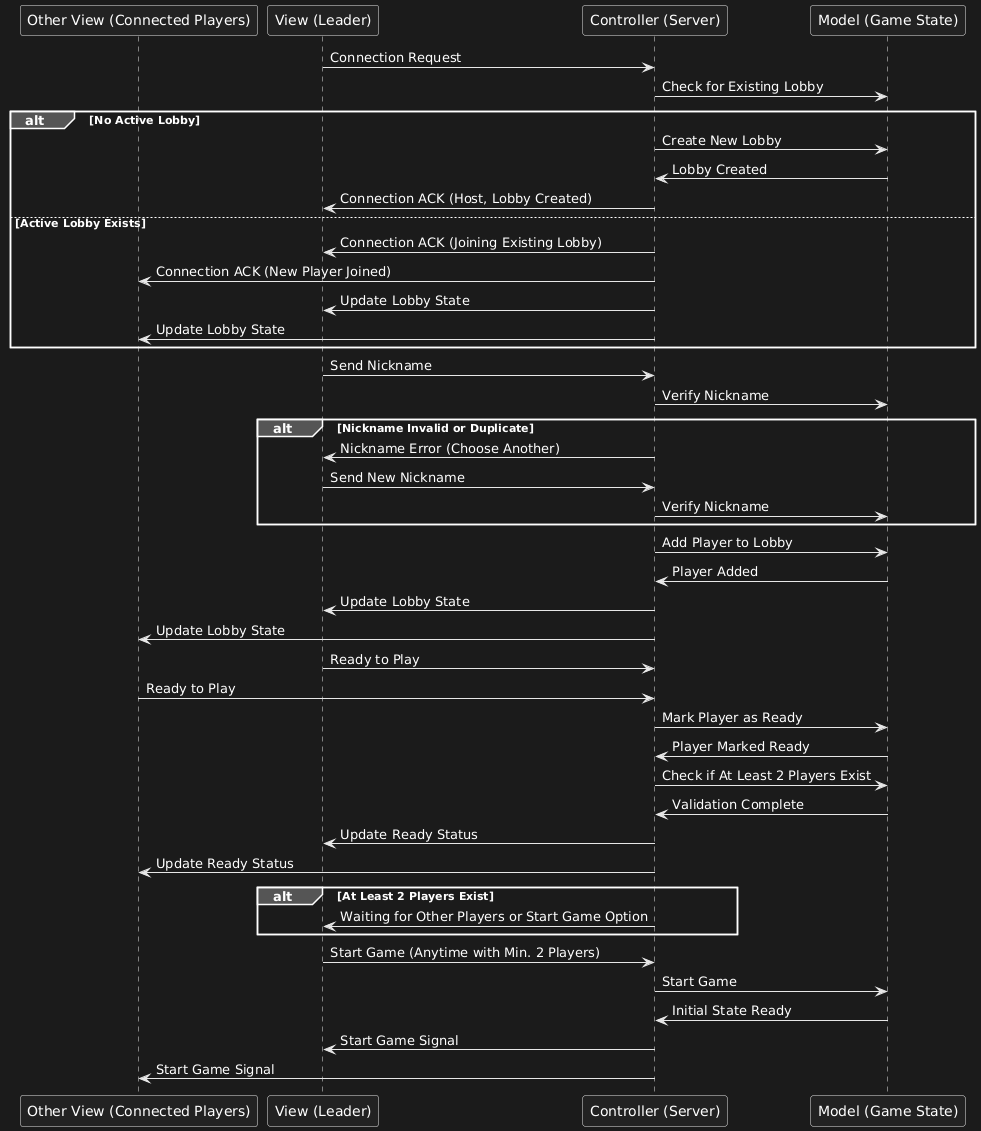

The diagram above was rendered by PlantUML. Its source (embedded in the PNG):
@startuml
participant "Other View (Connected Players)" as OtherView
participant "View (Leader)" as Leader
participant "Controller (Server)" as Controller
participant "Model (Game State)" as Model

Leader -> Controller: Connection Request
Controller -> Model: Check for Existing Lobby
alt No Active Lobby
    Controller -> Model: Create New Lobby
    Model -> Controller: Lobby Created
    Controller -> Leader: Connection ACK (Host, Lobby Created)
else Active Lobby Exists
    Controller -> Leader: Connection ACK (Joining Existing Lobby)
    Controller -> OtherView: Connection ACK (New Player Joined)
    Controller -> Leader: Update Lobby State
    Controller -> OtherView: Update Lobby State
end

Leader -> Controller: Send Nickname
Controller -> Model: Verify Nickname
alt Nickname Invalid or Duplicate
    Controller -> Leader: Nickname Error (Choose Another)
    Leader -> Controller: Send New Nickname
    Controller -> Model: Verify Nickname
end

Controller -> Model: Add Player to Lobby
Model -> Controller: Player Added
Controller -> Leader: Update Lobby State
Controller -> OtherView: Update Lobby State

Leader -> Controller: Ready to Play
OtherView -> Controller: Ready to Play

Controller -> Model: Mark Player as Ready
Model -> Controller: Player Marked Ready
Controller -> Model: Check if At Least 2 Players Exist
Model -> Controller: Validation Complete
Controller -> Leader: Update Ready Status
Controller -> OtherView: Update Ready Status

alt At Least 2 Players Exist
    Controller -> Leader: Waiting for Other Players or Start Game Option
end

Leader -> Controller: Start Game (Anytime with Min. 2 Players)
Controller -> Model: Start Game
Model -> Controller: Initial State Ready
Controller -> Leader: Start Game Signal
Controller -> OtherView: Start Game Signal
@enduml